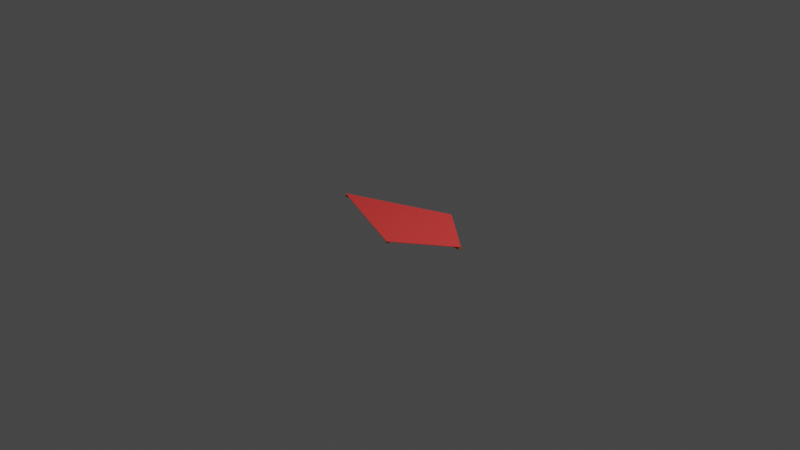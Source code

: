 # Source: kite.blend  (saved by Blender 3.1.7; exported with 4.5.12 LTS)
import bpy
from mathutils import Matrix  # noqa: F401  (used for matrix-valued properties, if any)

bpy.ops.wm.read_factory_settings(use_empty=True)
scene = bpy.context.scene
scene.name = 'Scene'

# ---- collections
col_collection = bpy.data.collections.new('Collection'); scene.collection.children.link(col_collection)

# ---- materials (node trees are filled in below, after node groups)
mat_material_001 = bpy.data.materials.new('Material.001')
mat_material_001.use_transparent_shadow = False
mat_material_003 = bpy.data.materials.new('Material.003')
mat_material_003.use_transparent_shadow = False
mat_material_002 = bpy.data.materials.new('Material.002')
mat_material_002.use_transparent_shadow = False

# ---- material node trees
mat_material_001.use_nodes = True; mat_material_001.node_tree.nodes.clear()
_N = mat_material_001.node_tree.nodes; _L = mat_material_001.node_tree.links
n0 = _N.new('ShaderNodeOutputMaterial'); n0.name = 'Material Output'; n0.location = (300, 300)
n1 = _N.new('ShaderNodeBsdfPrincipled'); n1.name = 'Principled BSDF'; n1.location = (-107, 351)
n1.distribution = 'GGX'
n1.subsurface_method = 'RANDOM_WALK_SKIN'
n1.inputs[0].default_value = (1.0, 0.05823, 0.05331, 1.0)
n1.inputs[2].default_value = 1.0
n1.inputs[3].default_value = 1.45
n1.inputs[27].default_value = (0.0, 0.0, 0.0, 1.0)
n1.inputs[28].default_value = 1.0
_L.new(n1.outputs[0], n0.inputs[0])
n0.is_active_output = True
mat_material_003.use_nodes = True; mat_material_003.node_tree.nodes.clear()
_N = mat_material_003.node_tree.nodes; _L = mat_material_003.node_tree.links
n0 = _N.new('ShaderNodeOutputMaterial'); n0.name = 'Material Output'; n0.location = (300, 300)
n1 = _N.new('ShaderNodeBsdfDiffuse'); n1.name = 'Diffuse BSDF'; n1.location = (-293, 336)
n1.inputs[0].default_value = (0.2731, 0.0902, 0.0339, 1.0)
n1.inputs[1].default_value = 1.0
n2 = _N.new('ShaderNodeBsdfPrincipled'); n2.name = 'Principled BSDF'; n2.location = (-41, 204)
n2.distribution = 'GGX'
n2.subsurface_method = 'RANDOM_WALK_SKIN'
n2.inputs[0].default_value = (0.227, 0.07599, 0.03029, 1.0)
n2.inputs[2].default_value = 1.0
n2.inputs[3].default_value = 1.45
n2.inputs[27].default_value = (0.0, 0.0, 0.0, 1.0)
n2.inputs[28].default_value = 1.0
_L.new(n2.outputs[0], n0.inputs[0])
n0.is_active_output = True
mat_material_002.use_nodes = True; mat_material_002.node_tree.nodes.clear()
_N = mat_material_002.node_tree.nodes; _L = mat_material_002.node_tree.links
n0 = _N.new('ShaderNodeOutputMaterial'); n0.name = 'Material Output'; n0.location = (300, 300)
n1 = _N.new('ShaderNodeBsdfPrincipled'); n1.name = 'Principled BSDF'; n1.location = (-22, 362)
n1.distribution = 'GGX'
n1.subsurface_method = 'RANDOM_WALK_SKIN'
n1.inputs[0].default_value = (0.3141, 0.1133, 0.03672, 1.0)
n1.inputs[2].default_value = 1.0
n1.inputs[3].default_value = 1.45
n1.inputs[27].default_value = (0.0, 0.0, 0.0, 1.0)
n1.inputs[28].default_value = 1.0
_L.new(n1.outputs[0], n0.inputs[0])
n0.is_active_output = True

# ---- world
world_world = bpy.data.worlds.new('World'); scene.world = world_world
world_world.use_nodes = True; world_world.node_tree.nodes.clear()
_N = world_world.node_tree.nodes; _L = world_world.node_tree.links
n0 = _N.new('ShaderNodeOutputWorld'); n0.name = 'World Output'; n0.location = (300, 300)
n1 = _N.new('ShaderNodeBackground'); n1.name = 'Background'; n1.location = (10, 300)
n1.inputs[0].default_value = (0.05088, 0.05088, 0.05088, 1.0)
_L.new(n1.outputs[0], n0.inputs[0])
n0.is_active_output = True
world_world.color = (0.05088, 0.05088, 0.05088)
world_world.use_sun_shadow = False
world_world.sun_shadow_jitter_overblur = 0.0

# ---- cameras
cam_camera = bpy.data.cameras.new('Camera')
cam_camera.clip_end = 100.0
cam_camera.ortho_scale = 7.314

# ---- lights
light_light = bpy.data.lights.new('Light', 'POINT')
light_light.transmission_factor = 0.0
light_light.energy = 1000.0
light_light.shadow_soft_size = 0.1
light_light.shadow_maximum_resolution = 0.006
light_light.use_absolute_resolution = True

# ---- meshes
me_plane_001 = bpy.data.meshes.new('Plane.001')
me_plane_001.from_pydata([(-1.72, -1.796, -0.0001845), (1.545, -0.2731, -0.0001792), (-0.3471, 1.59, -0.0001455), (1.791, 1.894, 5.482e-06), (-1.72, -1.796, 0.004356), (1.545, -0.2731, 0.004361), (-0.3471, 1.59, 0.004395), (1.791, 1.894, 0.004546)], [], [(0, 2, 3, 1), (4, 5, 7, 6), (1, 3, 7, 5), (2, 0, 4, 6), (3, 2, 6, 7), (0, 1, 5, 4)])
_uv = me_plane_001.uv_layers.new(name='UVMap')
_uv.uv.foreach_set('vector', [0.0, 0.0, 0.0, 1.0, 1.0, 1.0, 1.0, 0.0, 0.0, 0.0, 1.0, 0.0, 1.0, 1.0, 0.0, 1.0, 1.0, 0.0, 1.0, 1.0, 1.0, 1.0, 1.0, 0.0, 0.0, 1.0, 0.0, 0.0, 0.0, 0.0, 0.0, 1.0, 1.0, 1.0, 0.0, 1.0, 0.0, 1.0, 1.0, 1.0, 0.0, 0.0, 1.0, 0.0, 1.0, 0.0, 0.0, 0.0])
me_plane_001.materials.append(mat_material_001)
me_plane_001.update()
me_cube_001 = bpy.data.meshes.new('Cube.001')
me_cube_001.from_pydata([(-1.0, -1.0, -1.0), (-1.0, -1.0, 1.0), (-1.0, 1.0, -1.0), (-1.0, 1.0, 1.0), (1.0, -1.0, -1.0), (1.0, -1.0, 1.0), (1.0, 1.0, -1.0), (1.0, 1.0, 1.0)], [], [(0, 1, 3, 2), (2, 3, 7, 6), (6, 7, 5, 4), (4, 5, 1, 0), (2, 6, 4, 0), (7, 3, 1, 5)])
_uv = me_cube_001.uv_layers.new(name='UVMap')
_uv.uv.foreach_set('vector', [0.375, 0.0, 0.625, 0.0, 0.625, 0.25, 0.375, 0.25, 0.375, 0.25, 0.625, 0.25, 0.625, 0.5, 0.375, 0.5, 0.375, 0.5, 0.625, 0.5, 0.625, 0.75, 0.375, 0.75, 0.375, 0.75, 0.625, 0.75, 0.625, 1.0, 0.375, 1.0, 0.125, 0.5, 0.375, 0.5, 0.375, 0.75, 0.125, 0.75, 0.625, 0.5, 0.875, 0.5, 0.875, 0.75, 0.625, 0.75])
me_cube_001.materials.append(mat_material_003)
me_cube_001.update()
me_cube_002 = bpy.data.meshes.new('Cube.002')
me_cube_002.from_pydata([(-1.0, -1.0, -1.0), (-1.0, -1.0, 1.0), (-1.0, 1.0, -1.0), (-1.0, 1.0, 1.0), (1.0, -1.0, -1.0), (1.0, -1.0, 1.0), (1.0, 1.0, -1.0), (1.0, 1.0, 1.0)], [], [(0, 1, 3, 2), (2, 3, 7, 6), (6, 7, 5, 4), (4, 5, 1, 0), (2, 6, 4, 0), (7, 3, 1, 5)])
_uv = me_cube_002.uv_layers.new(name='UVMap')
_uv.uv.foreach_set('vector', [0.375, 0.0, 0.625, 0.0, 0.625, 0.25, 0.375, 0.25, 0.375, 0.25, 0.625, 0.25, 0.625, 0.5, 0.375, 0.5, 0.375, 0.5, 0.625, 0.5, 0.625, 0.75, 0.375, 0.75, 0.375, 0.75, 0.625, 0.75, 0.625, 1.0, 0.375, 1.0, 0.125, 0.5, 0.375, 0.5, 0.375, 0.75, 0.125, 0.75, 0.625, 0.5, 0.875, 0.5, 0.875, 0.75, 0.625, 0.75])
me_cube_002.materials.append(mat_material_002)
me_cube_002.update()

# ---- objects
ob_light = bpy.data.objects.new('Light', light_light)
ob_camera = bpy.data.objects.new('Camera', cam_camera)
ob_plane = bpy.data.objects.new('Plane', me_plane_001)
ob_cube = bpy.data.objects.new('Cube', me_cube_001)
ob_cube_001 = bpy.data.objects.new('Cube.001', me_cube_002)

# ---- transforms, parenting, visibility, modifiers, constraints
ob_light.location = (4.076, 1.005, 5.904)
ob_light.rotation_euler = (0.6503, 0.05522, 1.866)
ob_light.lock_rotations_4d = False
ob_light.empty_display_type = 'ARROWS'
ob_light.color = (0.0, 0.0, 0.0, 0.0)
ob_light.lineart.crease_threshold = 0.0
ob_camera.location = (7.359, -6.926, 4.958)
ob_camera.rotation_euler = (1.109, 0.0, 0.8149)
ob_camera.lock_rotations_4d = False
ob_camera.empty_display_type = 'ARROWS'
ob_camera.color = (0.0, 0.0, 0.0, 0.0)
ob_camera.display_type = 'WIRE'
ob_camera.lineart.crease_threshold = 0.0
ob_plane.location = (-0.00149, -0.002752, 0.0)
ob_plane.rotation_euler = (0.0007404, -0.0, -0.8098)
ob_plane.scale = (0.333, 0.333, 1.0)
ob_cube.location = (0.2942, 0.004048, -0.01012)
ob_cube.rotation_euler = (0.0, -0.0, -0.01607)
ob_cube.scale = (0.009194, 0.4422, -0.004845)
ob_cube_001.location = (0.02513, -0.0002106, -0.0106)
ob_cube_001.rotation_euler = (-0.001096, 0.01801, -1.571)
ob_cube_001.scale = (0.02088, 0.839, -0.006125)

# ---- collection membership
col_collection.objects.link(ob_light)
col_collection.objects.link(ob_camera)
col_collection.objects.link(ob_plane)
col_collection.objects.link(ob_cube)
col_collection.objects.link(ob_cube_001)

# ---- scene / render settings (as saved in the file)
scene.camera = ob_camera
scene.frame_start = 1; scene.frame_end = 250; scene.frame_set(1)
scene.render.engine = 'BLENDER_EEVEE_NEXT'
scene.cycles.sampling_pattern = 'TABULATED_SOBOL'
scene.cycles.use_light_tree = False
scene.view_settings.view_transform = 'Filmic'
bpy.context.view_layer.update()
